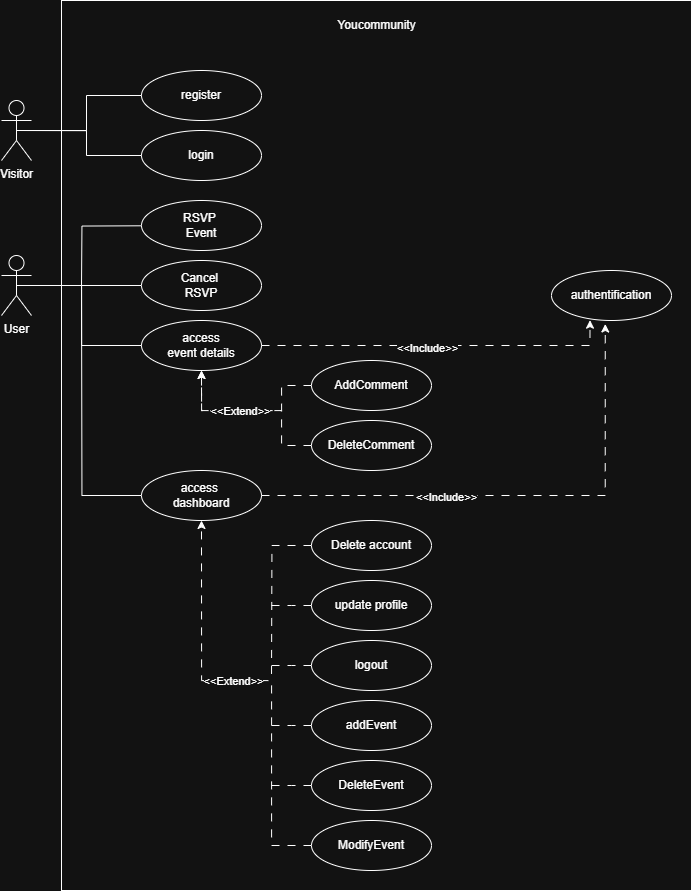

The diagram above was exported from draw.io. Its source (the exported page's mxGraphModel, read from the mxfile embedded in the PNG):
<mxGraphModel dx="1833" dy="1035" grid="1" gridSize="10" guides="1" tooltips="1" connect="1" arrows="1" fold="1" page="1" pageScale="1" pageWidth="827" pageHeight="1169" math="0" shadow="0">
  <root>
    <mxCell id="0" />
    <mxCell id="1" parent="0" />
    <mxCell id="SOkKip3O4op8JEuRHnqY-2" value="" style="rounded=0;whiteSpace=wrap;html=1;" vertex="1" parent="1">
      <mxGeometry x="140" y="360" width="630" height="890" as="geometry" />
    </mxCell>
    <mxCell id="SOkKip3O4op8JEuRHnqY-3" value="Visitor" style="shape=umlActor;verticalLabelPosition=bottom;verticalAlign=top;html=1;outlineConnect=0;" vertex="1" parent="1">
      <mxGeometry x="80" y="460" width="30" height="60" as="geometry" />
    </mxCell>
    <mxCell id="SOkKip3O4op8JEuRHnqY-41" style="edgeStyle=orthogonalEdgeStyle;rounded=0;orthogonalLoop=1;jettySize=auto;html=1;exitX=0.5;exitY=0.5;exitDx=0;exitDy=0;exitPerimeter=0;entryX=0;entryY=0.5;entryDx=0;entryDy=0;endArrow=none;startFill=0;" edge="1" parent="1" source="SOkKip3O4op8JEuRHnqY-4" target="SOkKip3O4op8JEuRHnqY-22">
      <mxGeometry relative="1" as="geometry" />
    </mxCell>
    <mxCell id="SOkKip3O4op8JEuRHnqY-4" value="User" style="shape=umlActor;verticalLabelPosition=bottom;verticalAlign=top;html=1;outlineConnect=0;" vertex="1" parent="1">
      <mxGeometry x="80" y="615" width="30" height="60" as="geometry" />
    </mxCell>
    <mxCell id="SOkKip3O4op8JEuRHnqY-8" value="login" style="ellipse;whiteSpace=wrap;html=1;" vertex="1" parent="1">
      <mxGeometry x="220" y="490" width="120" height="50" as="geometry" />
    </mxCell>
    <mxCell id="SOkKip3O4op8JEuRHnqY-9" value="register" style="ellipse;whiteSpace=wrap;html=1;" vertex="1" parent="1">
      <mxGeometry x="220" y="430" width="120" height="50" as="geometry" />
    </mxCell>
    <mxCell id="SOkKip3O4op8JEuRHnqY-10" value="authentification" style="ellipse;whiteSpace=wrap;html=1;" vertex="1" parent="1">
      <mxGeometry x="630" y="630" width="120" height="50" as="geometry" />
    </mxCell>
    <mxCell id="SOkKip3O4op8JEuRHnqY-33" style="edgeStyle=orthogonalEdgeStyle;rounded=0;orthogonalLoop=1;jettySize=auto;html=1;exitX=0;exitY=0.5;exitDx=0;exitDy=0;endArrow=none;startFill=0;dashed=1;dashPattern=8 8;" edge="1" parent="1" source="SOkKip3O4op8JEuRHnqY-11">
      <mxGeometry relative="1" as="geometry">
        <mxPoint x="350" y="1040" as="targetPoint" />
      </mxGeometry>
    </mxCell>
    <mxCell id="SOkKip3O4op8JEuRHnqY-11" value="Delete account" style="ellipse;whiteSpace=wrap;html=1;" vertex="1" parent="1">
      <mxGeometry x="390" y="880" width="120" height="50" as="geometry" />
    </mxCell>
    <mxCell id="SOkKip3O4op8JEuRHnqY-32" style="edgeStyle=orthogonalEdgeStyle;rounded=0;orthogonalLoop=1;jettySize=auto;html=1;exitX=0;exitY=0.5;exitDx=0;exitDy=0;endArrow=none;startFill=0;dashed=1;dashPattern=8 8;" edge="1" parent="1" source="SOkKip3O4op8JEuRHnqY-12">
      <mxGeometry relative="1" as="geometry">
        <mxPoint x="350" y="965" as="targetPoint" />
      </mxGeometry>
    </mxCell>
    <mxCell id="SOkKip3O4op8JEuRHnqY-12" value="update profile" style="ellipse;whiteSpace=wrap;html=1;" vertex="1" parent="1">
      <mxGeometry x="390" y="940" width="120" height="50" as="geometry" />
    </mxCell>
    <mxCell id="SOkKip3O4op8JEuRHnqY-29" style="edgeStyle=orthogonalEdgeStyle;rounded=0;orthogonalLoop=1;jettySize=auto;html=1;exitX=0;exitY=0.5;exitDx=0;exitDy=0;endArrow=none;startFill=0;dashed=1;dashPattern=8 8;" edge="1" parent="1" source="SOkKip3O4op8JEuRHnqY-13">
      <mxGeometry relative="1" as="geometry">
        <mxPoint x="350" y="1025" as="targetPoint" />
      </mxGeometry>
    </mxCell>
    <mxCell id="SOkKip3O4op8JEuRHnqY-13" value="logout" style="ellipse;whiteSpace=wrap;html=1;" vertex="1" parent="1">
      <mxGeometry x="390" y="1000" width="120" height="50" as="geometry" />
    </mxCell>
    <mxCell id="SOkKip3O4op8JEuRHnqY-30" style="edgeStyle=orthogonalEdgeStyle;rounded=0;orthogonalLoop=1;jettySize=auto;html=1;endArrow=none;startFill=0;dashed=1;dashPattern=8 8;" edge="1" parent="1" source="SOkKip3O4op8JEuRHnqY-14">
      <mxGeometry relative="1" as="geometry">
        <mxPoint x="350" y="1085" as="targetPoint" />
      </mxGeometry>
    </mxCell>
    <mxCell id="SOkKip3O4op8JEuRHnqY-14" value="addEvent" style="ellipse;whiteSpace=wrap;html=1;" vertex="1" parent="1">
      <mxGeometry x="390" y="1060" width="120" height="50" as="geometry" />
    </mxCell>
    <mxCell id="SOkKip3O4op8JEuRHnqY-34" style="edgeStyle=orthogonalEdgeStyle;rounded=0;orthogonalLoop=1;jettySize=auto;html=1;exitX=0;exitY=0.5;exitDx=0;exitDy=0;dashed=1;dashPattern=8 8;endArrow=none;startFill=0;" edge="1" parent="1" source="SOkKip3O4op8JEuRHnqY-15">
      <mxGeometry relative="1" as="geometry">
        <mxPoint x="350" y="1145" as="targetPoint" />
      </mxGeometry>
    </mxCell>
    <mxCell id="SOkKip3O4op8JEuRHnqY-15" value="DeleteEvent" style="ellipse;whiteSpace=wrap;html=1;" vertex="1" parent="1">
      <mxGeometry x="390" y="1120" width="120" height="50" as="geometry" />
    </mxCell>
    <mxCell id="SOkKip3O4op8JEuRHnqY-28" style="edgeStyle=orthogonalEdgeStyle;rounded=0;orthogonalLoop=1;jettySize=auto;html=1;exitX=0;exitY=0.5;exitDx=0;exitDy=0;entryX=0.5;entryY=1;entryDx=0;entryDy=0;dashed=1;dashPattern=8 8;" edge="1" parent="1" source="SOkKip3O4op8JEuRHnqY-16" target="SOkKip3O4op8JEuRHnqY-23">
      <mxGeometry relative="1" as="geometry">
        <Array as="points">
          <mxPoint x="350" y="1205" />
          <mxPoint x="350" y="1040" />
          <mxPoint x="280" y="1040" />
        </Array>
      </mxGeometry>
    </mxCell>
    <mxCell id="SOkKip3O4op8JEuRHnqY-36" value="&amp;lt;&amp;lt;Extend&amp;gt;&amp;gt;" style="edgeLabel;html=1;align=center;verticalAlign=middle;resizable=0;points=[];" vertex="1" connectable="0" parent="SOkKip3O4op8JEuRHnqY-28">
      <mxGeometry x="0.1188" relative="1" as="geometry">
        <mxPoint as="offset" />
      </mxGeometry>
    </mxCell>
    <mxCell id="SOkKip3O4op8JEuRHnqY-16" value="ModifyEvent" style="ellipse;whiteSpace=wrap;html=1;" vertex="1" parent="1">
      <mxGeometry x="390" y="1180" width="120" height="50" as="geometry" />
    </mxCell>
    <mxCell id="SOkKip3O4op8JEuRHnqY-25" style="edgeStyle=orthogonalEdgeStyle;rounded=0;orthogonalLoop=1;jettySize=auto;html=1;exitX=0;exitY=0.5;exitDx=0;exitDy=0;entryX=0.5;entryY=1;entryDx=0;entryDy=0;dashed=1;dashPattern=8 8;" edge="1" parent="1" source="SOkKip3O4op8JEuRHnqY-19" target="SOkKip3O4op8JEuRHnqY-24">
      <mxGeometry relative="1" as="geometry">
        <Array as="points">
          <mxPoint x="360" y="745" />
          <mxPoint x="360" y="770" />
          <mxPoint x="280" y="770" />
        </Array>
      </mxGeometry>
    </mxCell>
    <mxCell id="SOkKip3O4op8JEuRHnqY-19" value="AddComment" style="ellipse;whiteSpace=wrap;html=1;" vertex="1" parent="1">
      <mxGeometry x="390" y="720" width="120" height="50" as="geometry" />
    </mxCell>
    <mxCell id="SOkKip3O4op8JEuRHnqY-26" style="edgeStyle=orthogonalEdgeStyle;rounded=0;orthogonalLoop=1;jettySize=auto;html=1;exitX=0;exitY=0.5;exitDx=0;exitDy=0;entryX=0.5;entryY=1;entryDx=0;entryDy=0;dashed=1;dashPattern=8 8;" edge="1" parent="1" source="SOkKip3O4op8JEuRHnqY-20" target="SOkKip3O4op8JEuRHnqY-24">
      <mxGeometry relative="1" as="geometry">
        <Array as="points">
          <mxPoint x="360" y="805" />
          <mxPoint x="360" y="770" />
          <mxPoint x="280" y="770" />
        </Array>
      </mxGeometry>
    </mxCell>
    <mxCell id="SOkKip3O4op8JEuRHnqY-27" value="&amp;lt;&amp;lt;Extend&amp;gt;&amp;gt;" style="edgeLabel;html=1;align=center;verticalAlign=middle;resizable=0;points=[];" vertex="1" connectable="0" parent="SOkKip3O4op8JEuRHnqY-26">
      <mxGeometry x="0.1642" relative="1" as="geometry">
        <mxPoint as="offset" />
      </mxGeometry>
    </mxCell>
    <mxCell id="SOkKip3O4op8JEuRHnqY-20" value="DeleteComment" style="ellipse;whiteSpace=wrap;html=1;" vertex="1" parent="1">
      <mxGeometry x="390" y="780" width="120" height="50" as="geometry" />
    </mxCell>
    <mxCell id="SOkKip3O4op8JEuRHnqY-42" style="edgeStyle=orthogonalEdgeStyle;rounded=0;orthogonalLoop=1;jettySize=auto;html=1;endArrow=none;startFill=0;entryX=0.5;entryY=0.5;entryDx=0;entryDy=0;entryPerimeter=0;" edge="1" parent="1">
      <mxGeometry relative="1" as="geometry">
        <mxPoint x="160" y="644.9999999999998" as="targetPoint" />
        <mxPoint x="285" y="584.9999999999998" as="sourcePoint" />
      </mxGeometry>
    </mxCell>
    <mxCell id="SOkKip3O4op8JEuRHnqY-21" value="RSVP&amp;nbsp;&lt;div&gt;Event&lt;/div&gt;" style="ellipse;whiteSpace=wrap;html=1;" vertex="1" parent="1">
      <mxGeometry x="220" y="560" width="120" height="50" as="geometry" />
    </mxCell>
    <mxCell id="SOkKip3O4op8JEuRHnqY-22" value="Cancel&amp;nbsp;&lt;div&gt;RSVP&lt;/div&gt;" style="ellipse;whiteSpace=wrap;html=1;" vertex="1" parent="1">
      <mxGeometry x="220" y="620" width="120" height="50" as="geometry" />
    </mxCell>
    <mxCell id="SOkKip3O4op8JEuRHnqY-44" style="edgeStyle=orthogonalEdgeStyle;rounded=0;orthogonalLoop=1;jettySize=auto;html=1;exitX=0;exitY=0.5;exitDx=0;exitDy=0;endArrow=none;startFill=0;" edge="1" parent="1" source="SOkKip3O4op8JEuRHnqY-23">
      <mxGeometry relative="1" as="geometry">
        <mxPoint x="160" y="640" as="targetPoint" />
      </mxGeometry>
    </mxCell>
    <mxCell id="SOkKip3O4op8JEuRHnqY-23" value="access&amp;nbsp;&lt;div&gt;dashboard&lt;/div&gt;" style="ellipse;whiteSpace=wrap;html=1;" vertex="1" parent="1">
      <mxGeometry x="220" y="830" width="120" height="50" as="geometry" />
    </mxCell>
    <mxCell id="SOkKip3O4op8JEuRHnqY-24" value="access&lt;div&gt;event details&lt;/div&gt;" style="ellipse;whiteSpace=wrap;html=1;" vertex="1" parent="1">
      <mxGeometry x="220" y="680" width="120" height="50" as="geometry" />
    </mxCell>
    <mxCell id="SOkKip3O4op8JEuRHnqY-37" style="edgeStyle=orthogonalEdgeStyle;rounded=0;orthogonalLoop=1;jettySize=auto;html=1;exitX=1;exitY=0.5;exitDx=0;exitDy=0;entryX=0.448;entryY=1.07;entryDx=0;entryDy=0;entryPerimeter=0;dashed=1;dashPattern=8 8;" edge="1" parent="1" source="SOkKip3O4op8JEuRHnqY-23" target="SOkKip3O4op8JEuRHnqY-10">
      <mxGeometry relative="1" as="geometry" />
    </mxCell>
    <mxCell id="SOkKip3O4op8JEuRHnqY-38" value="&amp;lt;&amp;lt;Include&amp;gt;&amp;gt;" style="edgeLabel;html=1;align=center;verticalAlign=middle;resizable=0;points=[];" vertex="1" connectable="0" parent="SOkKip3O4op8JEuRHnqY-37">
      <mxGeometry x="-0.2866" y="-1" relative="1" as="geometry">
        <mxPoint as="offset" />
      </mxGeometry>
    </mxCell>
    <mxCell id="SOkKip3O4op8JEuRHnqY-39" style="edgeStyle=orthogonalEdgeStyle;rounded=0;orthogonalLoop=1;jettySize=auto;html=1;exitX=1;exitY=0.5;exitDx=0;exitDy=0;entryX=0.321;entryY=0.993;entryDx=0;entryDy=0;entryPerimeter=0;dashed=1;dashPattern=8 8;" edge="1" parent="1" source="SOkKip3O4op8JEuRHnqY-24" target="SOkKip3O4op8JEuRHnqY-10">
      <mxGeometry relative="1" as="geometry" />
    </mxCell>
    <mxCell id="SOkKip3O4op8JEuRHnqY-40" value="&amp;lt;&amp;lt;Include&amp;gt;&amp;gt;" style="edgeLabel;html=1;align=center;verticalAlign=middle;resizable=0;points=[];" vertex="1" connectable="0" parent="SOkKip3O4op8JEuRHnqY-39">
      <mxGeometry x="-0.0687" y="-2" relative="1" as="geometry">
        <mxPoint as="offset" />
      </mxGeometry>
    </mxCell>
    <mxCell id="SOkKip3O4op8JEuRHnqY-43" style="edgeStyle=orthogonalEdgeStyle;rounded=0;orthogonalLoop=1;jettySize=auto;html=1;entryX=0.5;entryY=0.5;entryDx=0;entryDy=0;entryPerimeter=0;endArrow=none;startFill=0;" edge="1" parent="1" source="SOkKip3O4op8JEuRHnqY-24" target="SOkKip3O4op8JEuRHnqY-4">
      <mxGeometry relative="1" as="geometry">
        <Array as="points">
          <mxPoint x="160" y="705" />
          <mxPoint x="160" y="645" />
        </Array>
      </mxGeometry>
    </mxCell>
    <mxCell id="SOkKip3O4op8JEuRHnqY-45" style="edgeStyle=orthogonalEdgeStyle;rounded=0;orthogonalLoop=1;jettySize=auto;html=1;exitX=0;exitY=0.5;exitDx=0;exitDy=0;entryX=0.5;entryY=0.5;entryDx=0;entryDy=0;entryPerimeter=0;endArrow=none;startFill=0;" edge="1" parent="1" source="SOkKip3O4op8JEuRHnqY-9" target="SOkKip3O4op8JEuRHnqY-3">
      <mxGeometry relative="1" as="geometry" />
    </mxCell>
    <mxCell id="SOkKip3O4op8JEuRHnqY-47" style="edgeStyle=orthogonalEdgeStyle;rounded=0;orthogonalLoop=1;jettySize=auto;html=1;exitX=0;exitY=0.5;exitDx=0;exitDy=0;entryX=0.5;entryY=0.5;entryDx=0;entryDy=0;entryPerimeter=0;endArrow=none;startFill=0;" edge="1" parent="1" source="SOkKip3O4op8JEuRHnqY-8" target="SOkKip3O4op8JEuRHnqY-3">
      <mxGeometry relative="1" as="geometry" />
    </mxCell>
    <mxCell id="SOkKip3O4op8JEuRHnqY-48" value="Youcommunity" style="text;html=1;align=center;verticalAlign=middle;resizable=0;points=[];autosize=1;strokeColor=none;fillColor=none;" vertex="1" parent="1">
      <mxGeometry x="405" y="370" width="100" height="30" as="geometry" />
    </mxCell>
  </root>
</mxGraphModel>